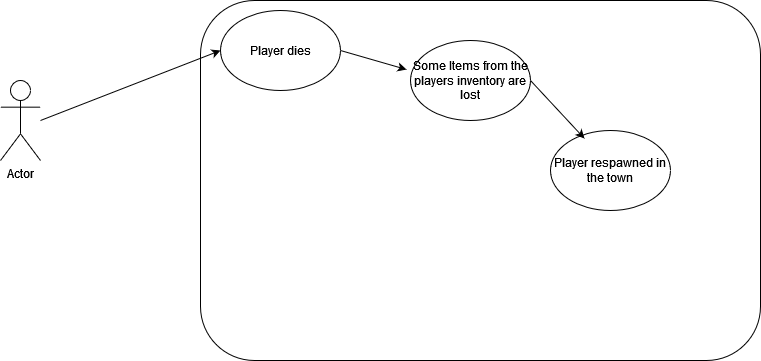

The diagram above was exported from draw.io. Its source (the exported page's mxGraphModel, read from the mxfile embedded in the PNG):
<mxGraphModel dx="1050" dy="538" grid="1" gridSize="10" guides="1" tooltips="1" connect="1" arrows="1" fold="1" page="1" pageScale="1" pageWidth="850" pageHeight="1100" math="0" shadow="0">
  <root>
    <mxCell id="0" />
    <mxCell id="1" parent="0" />
    <mxCell id="PGt3ZDV98MYG5yDG4L8s-1" value="Actor" style="shape=umlActor;verticalLabelPosition=bottom;verticalAlign=top;html=1;outlineConnect=0;" vertex="1" parent="1">
      <mxGeometry x="40" y="120" width="40" height="80" as="geometry" />
    </mxCell>
    <mxCell id="PGt3ZDV98MYG5yDG4L8s-2" value="" style="rounded=1;whiteSpace=wrap;html=1;" vertex="1" parent="1">
      <mxGeometry x="240" y="40" width="560" height="360" as="geometry" />
    </mxCell>
    <mxCell id="PGt3ZDV98MYG5yDG4L8s-3" value="Player dies" style="ellipse;whiteSpace=wrap;html=1;" vertex="1" parent="1">
      <mxGeometry x="260" y="50" width="120" height="80" as="geometry" />
    </mxCell>
    <mxCell id="PGt3ZDV98MYG5yDG4L8s-4" value="Some Items from the players inventory are lost" style="ellipse;whiteSpace=wrap;html=1;" vertex="1" parent="1">
      <mxGeometry x="450" y="80" width="120" height="80" as="geometry" />
    </mxCell>
    <mxCell id="PGt3ZDV98MYG5yDG4L8s-5" value="Player respawned in the town" style="ellipse;whiteSpace=wrap;html=1;" vertex="1" parent="1">
      <mxGeometry x="590" y="170" width="120" height="80" as="geometry" />
    </mxCell>
    <mxCell id="PGt3ZDV98MYG5yDG4L8s-6" value="" style="endArrow=classic;html=1;rounded=0;entryX=-0.033;entryY=0.363;entryDx=0;entryDy=0;entryPerimeter=0;" edge="1" parent="1" target="PGt3ZDV98MYG5yDG4L8s-4">
      <mxGeometry width="50" height="50" relative="1" as="geometry">
        <mxPoint x="380" y="90" as="sourcePoint" />
        <mxPoint x="430" y="40" as="targetPoint" />
      </mxGeometry>
    </mxCell>
    <mxCell id="PGt3ZDV98MYG5yDG4L8s-7" value="" style="endArrow=classic;html=1;rounded=0;entryX=0.283;entryY=0.1;entryDx=0;entryDy=0;entryPerimeter=0;" edge="1" parent="1" target="PGt3ZDV98MYG5yDG4L8s-5">
      <mxGeometry width="50" height="50" relative="1" as="geometry">
        <mxPoint x="570" y="120" as="sourcePoint" />
        <mxPoint x="620" y="70" as="targetPoint" />
      </mxGeometry>
    </mxCell>
    <mxCell id="PGt3ZDV98MYG5yDG4L8s-8" value="" style="endArrow=classic;html=1;rounded=0;entryX=0;entryY=0.5;entryDx=0;entryDy=0;" edge="1" parent="1" target="PGt3ZDV98MYG5yDG4L8s-3">
      <mxGeometry width="50" height="50" relative="1" as="geometry">
        <mxPoint x="80" y="160" as="sourcePoint" />
        <mxPoint x="130" y="110" as="targetPoint" />
      </mxGeometry>
    </mxCell>
  </root>
</mxGraphModel>